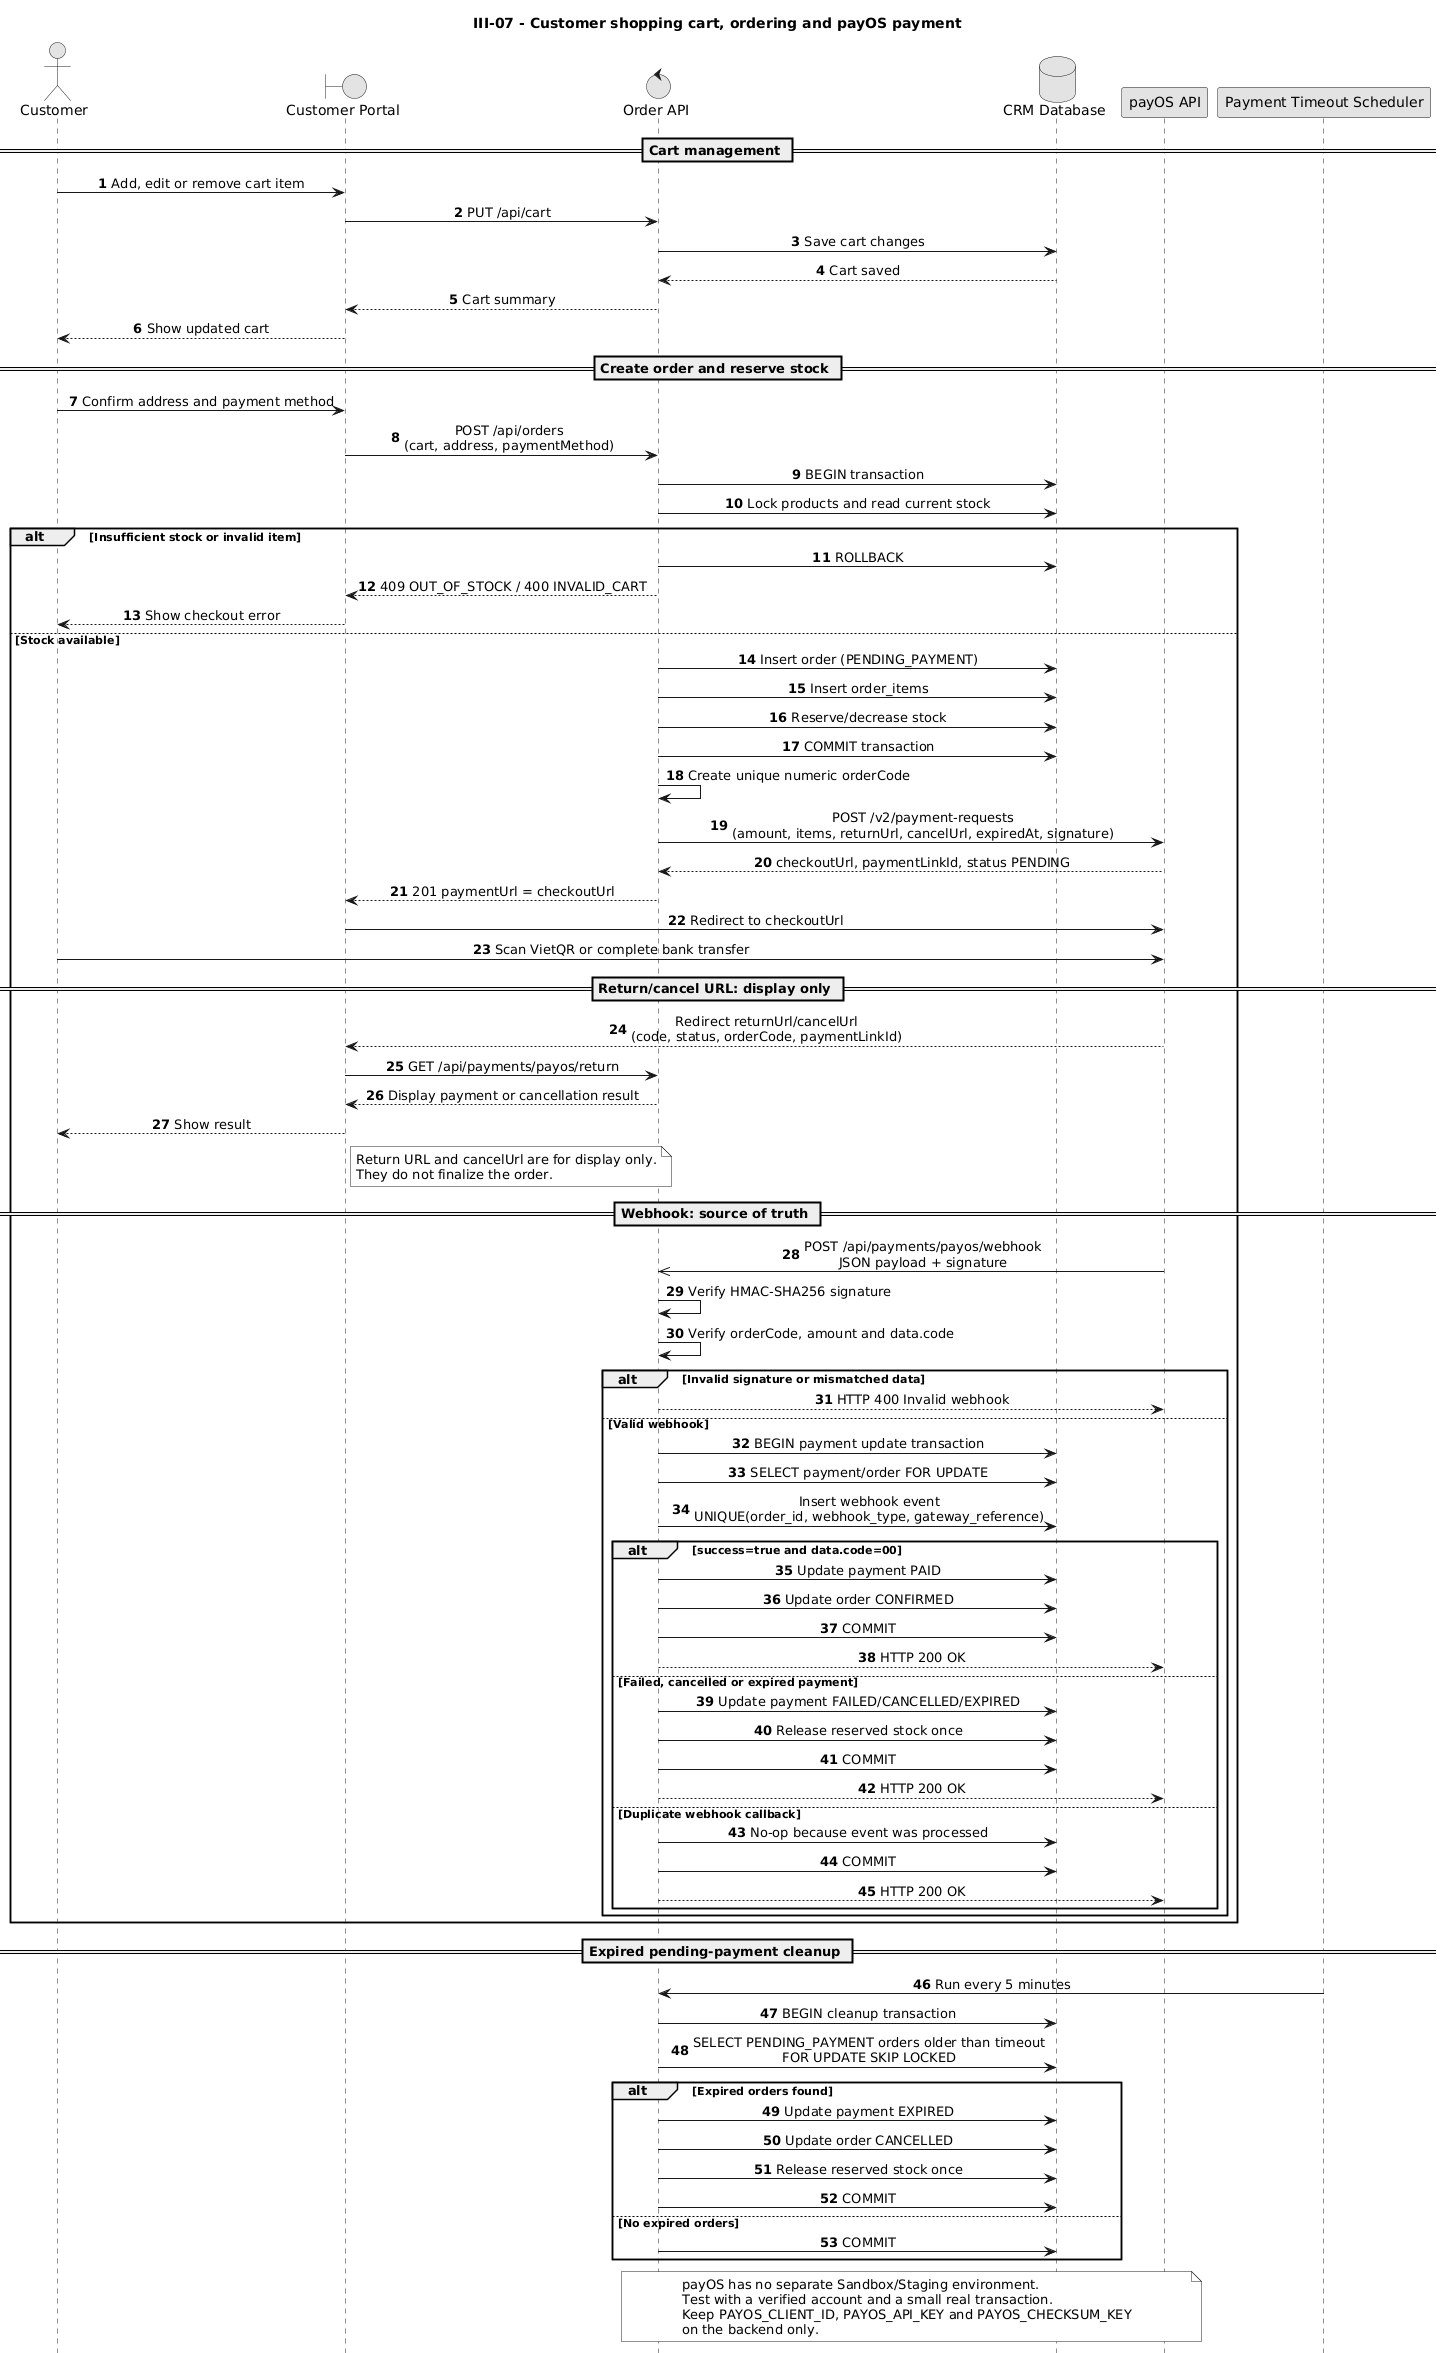

The diagram above was rendered by PlantUML. Its source (embedded in the PNG):
@startuml
title III-07 - Customer shopping cart, ordering and payOS payment

autonumber
hide footbox
skinparam monochrome true
skinparam sequenceMessageAlign center
skinparam responseMessageBelowArrow true

actor Customer
boundary "Customer Portal" as Web
control "Order API" as API
database "CRM Database" as DB
participant "payOS API" as PayOS
participant "Payment Timeout Scheduler" as Job

== Cart management ==

Customer -> Web: Add, edit or remove cart item
Web -> API: PUT /api/cart
API -> DB: Save cart changes
DB --> API: Cart saved
API --> Web: Cart summary
Web --> Customer: Show updated cart

== Create order and reserve stock ==

Customer -> Web: Confirm address and payment method
Web -> API: POST /api/orders\n(cart, address, paymentMethod)
API -> DB: BEGIN transaction
API -> DB: Lock products and read current stock

alt Insufficient stock or invalid item
    API -> DB: ROLLBACK
    API --> Web: 409 OUT_OF_STOCK / 400 INVALID_CART
    Web --> Customer: Show checkout error
else Stock available
    API -> DB: Insert order (PENDING_PAYMENT)
    API -> DB: Insert order_items
    API -> DB: Reserve/decrease stock
    API -> DB: COMMIT transaction
    API -> API: Create unique numeric orderCode
    API -> PayOS: POST /v2/payment-requests\n(amount, items, returnUrl, cancelUrl, expiredAt, signature)
    PayOS --> API: checkoutUrl, paymentLinkId, status PENDING
    API --> Web: 201 paymentUrl = checkoutUrl
    Web -> PayOS: Redirect to checkoutUrl
    Customer -> PayOS: Scan VietQR or complete bank transfer

    == Return/cancel URL: display only ==

    PayOS --> Web: Redirect returnUrl/cancelUrl\n(code, status, orderCode, paymentLinkId)
    Web -> API: GET /api/payments/payos/return
    API --> Web: Display payment or cancellation result
    Web --> Customer: Show result
    note right of Web
      Return URL and cancelUrl are for display only.
      They do not finalize the order.
    end note

    == Webhook: source of truth ==

    PayOS ->> API: POST /api/payments/payos/webhook\nJSON payload + signature
    API -> API: Verify HMAC-SHA256 signature
    API -> API: Verify orderCode, amount and data.code

    alt Invalid signature or mismatched data
        API --> PayOS: HTTP 400 Invalid webhook
    else Valid webhook
        API -> DB: BEGIN payment update transaction
        API -> DB: SELECT payment/order FOR UPDATE
        API -> DB: Insert webhook event\nUNIQUE(order_id, webhook_type, gateway_reference)

        alt success=true and data.code=00
            API -> DB: Update payment PAID
            API -> DB: Update order CONFIRMED
            API -> DB: COMMIT
            API --> PayOS: HTTP 200 OK
        else Failed, cancelled or expired payment
            API -> DB: Update payment FAILED/CANCELLED/EXPIRED
            API -> DB: Release reserved stock once
            API -> DB: COMMIT
            API --> PayOS: HTTP 200 OK
        else Duplicate webhook callback
            API -> DB: No-op because event was processed
            API -> DB: COMMIT
            API --> PayOS: HTTP 200 OK
        end
    end
end

== Expired pending-payment cleanup ==

Job -> API: Run every 5 minutes
API -> DB: BEGIN cleanup transaction
API -> DB: SELECT PENDING_PAYMENT orders older than timeout\nFOR UPDATE SKIP LOCKED
alt Expired orders found
    API -> DB: Update payment EXPIRED
    API -> DB: Update order CANCELLED
    API -> DB: Release reserved stock once
    API -> DB: COMMIT
else No expired orders
    API -> DB: COMMIT
end

note over API,PayOS
  payOS has no separate Sandbox/Staging environment.
  Test with a verified account and a small real transaction.
  Keep PAYOS_CLIENT_ID, PAYOS_API_KEY and PAYOS_CHECKSUM_KEY
  on the backend only.
end note

@enduml